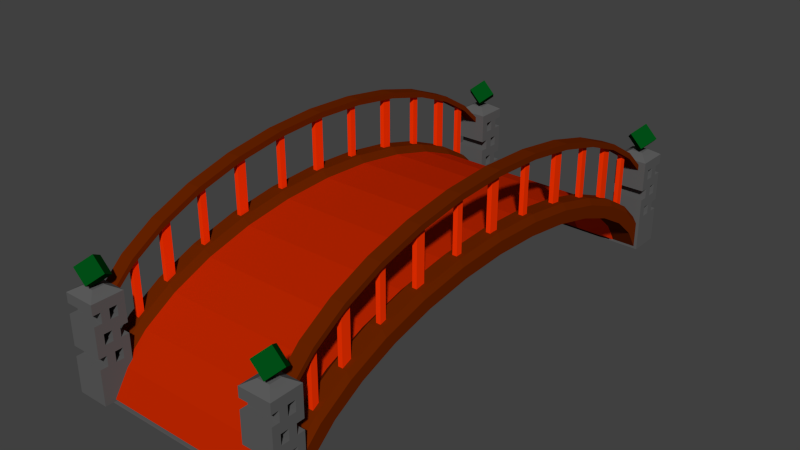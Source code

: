 # Source: Bridge.blend  (saved by Blender 2.76.0; exported with 4.5.12 LTS)
import bpy
from mathutils import Matrix  # noqa: F401  (used for matrix-valued properties, if any)

bpy.ops.wm.read_factory_settings(use_empty=True)
scene = bpy.context.scene
scene.name = 'Scene'

# ---- collections
col_collection_1 = bpy.data.collections.new('Collection 1'); scene.collection.children.link(col_collection_1)

# ---- materials (node trees are filled in below, after node groups)
mat_bridgewood = bpy.data.materials.new('BridgeWood')
mat_bridgewood.alpha_threshold = 0.0
mat_bridgewood.use_transparent_shadow = False
mat_bridgewood.diffuse_color = (0.1376, 0.01669, 0.0, 1.0)
mat_bridgewood.roughness = 0.5
mat_bridgewood.line_color = (0.0, 0.0, 0.0, 1.0)
mat_jadebridge = bpy.data.materials.new('JadeBridge')
mat_jadebridge.alpha_threshold = 0.0
mat_jadebridge.use_transparent_shadow = False
mat_jadebridge.diffuse_color = (0.000224, 0.07324, 0.007887, 1.0)
mat_jadebridge.roughness = 0.5
mat_jadebridge.specular_intensity = 0.2316
mat_stonebridge = bpy.data.materials.new('StoneBridge')
mat_stonebridge.alpha_threshold = 0.0
mat_stonebridge.use_transparent_shadow = False
mat_stonebridge.diffuse_color = (0.1107, 0.1107, 0.1107, 1.0)
mat_stonebridge.roughness = 0.5
mat_redbridge = bpy.data.materials.new('RedBridge')
mat_redbridge.alpha_threshold = 0.0
mat_redbridge.use_transparent_shadow = False
mat_redbridge.diffuse_color = (0.4969, 0.01891, 0.0, 1.0)
mat_redbridge.roughness = 0.5
mat_redbridge.specular_intensity = 0.0
mat_redwoodbridge = bpy.data.materials.new('RedWoodBridge')
mat_redwoodbridge.alpha_threshold = 0.0
mat_redwoodbridge.use_transparent_shadow = False
mat_redwoodbridge.diffuse_color = (1.0, 0.03621, 0.0, 1.0)
mat_redwoodbridge.roughness = 0.5
mat_redwoodbridge.specular_intensity = 0.08947

# ---- material node trees

# ---- world
world_world = bpy.data.worlds.new('World'); scene.world = world_world
world_world.color = (0.05088, 0.05088, 0.05088)
world_world.use_sun_shadow = False
world_world.sun_shadow_jitter_overblur = 0.0
world_world.cycles.sampling_method = 'MANUAL'
world_world.cycles.sample_map_resolution = 256

# ---- meshes
me_cube = bpy.data.meshes.new('Cube')
me_cube.from_pydata([(3.972, -2.38, 3.596), (3.972, -0.3215, 3.69), (3.972, 1.737, 3.596), (3.972, 3.716, 3.316), (3.972, 5.54, 2.86), (3.972, 7.138, 2.248), (3.972, 8.451, 1.502), (3.972, 9.425, 0.6503), (-3.429, 7.694, 2.575), (3.972, 10.8, -0.2601), (3.972, 10.15, 0.7455), (3.972, 9.104, 1.721), (3.972, 7.694, 2.575), (3.972, 5.977, 3.277), (3.972, 4.017, 3.798), (3.972, 1.89, 4.119), (3.972, -0.3215, 4.228), (3.972, -2.533, 4.119), (3.972, -4.66, 3.798), (3.972, -6.62, 3.277), (3.972, -8.337, 2.575), (3.972, -9.747, 1.721), (3.972, -10.79, 0.7455), (3.972, -11.44, -0.2601), (-3.429, 9.104, 1.721), (-3.429, 10.15, 0.7455), (3.972, 10.03, -0.2735), (-3.429, 7.138, 2.248), (-3.429, -11.44, -0.2601), (-3.429, -10.79, 0.7455), (-3.429, -9.747, 1.721), (-3.429, -8.337, 2.575), (-3.429, -6.62, 3.277), (-3.429, -4.66, 3.798), (-3.429, -2.533, 4.119), (-3.429, -0.3215, 4.228), (-3.429, 1.89, 4.119), (-3.429, 4.017, 3.798), (-3.429, 5.977, 3.277), (-3.429, 10.8, -0.2601), (3.972, -4.359, 3.316), (3.972, -6.183, 2.86), (3.972, -7.782, 2.248), (3.972, -9.094, 1.502), (3.972, -10.07, 0.6503), (3.972, -10.67, -0.2735), (-3.429, 8.451, 1.502), (-3.429, 9.425, 0.6503), (-3.429, -10.67, -0.2735), (-3.429, -10.07, 0.6503), (-3.429, -9.094, 1.502), (-3.429, -7.782, 2.248), (-3.429, -6.183, 2.86), (-3.429, -4.359, 3.316), (-3.429, -2.38, 3.596), (-3.429, -0.3215, 3.69), (-3.429, 1.737, 3.596), (-3.429, 3.716, 3.316), (-3.429, 5.54, 2.86), (-3.429, 10.03, -0.2735), (4.996, -2.38, 3.596), (4.996, -0.3215, 3.69), (4.996, 1.737, 3.596), (4.996, 3.716, 3.316), (4.996, 5.54, 2.86), (4.996, 7.138, 2.248), (4.996, 8.451, 1.502), (4.996, 9.425, 0.6503), (4.996, 10.8, -0.3126), (4.996, 10.15, 0.7455), (4.996, 9.104, 1.721), (4.996, 7.694, 2.575), (4.996, 5.977, 3.277), (4.996, 4.017, 3.798), (4.996, 1.89, 4.119), (4.996, -0.3215, 4.228), (4.996, -2.533, 4.119), (4.996, -4.66, 3.798), (4.996, -6.62, 3.277), (4.996, -8.337, 2.575), (4.996, -9.747, 1.721), (4.996, -10.79, 0.7455), (4.996, -11.44, -0.3126), (4.996, 10.03, -0.2735), (4.996, -4.359, 3.316), (4.996, -6.183, 2.86), (4.996, -7.782, 2.248), (4.996, -9.094, 1.502), (4.996, -10.07, 0.6503), (4.996, -10.67, -0.2735), (-4.452, 7.694, 2.575), (-4.452, 9.104, 1.721), (-4.452, 10.15, 0.7455), (-4.452, 7.138, 2.248), (-4.452, -11.44, -0.3126), (-4.452, -10.79, 0.7455), (-4.452, -9.747, 1.721), (-4.452, -8.337, 2.575), (-4.452, -6.62, 3.277), (-4.452, -4.66, 3.798), (-4.452, -2.533, 4.119), (-4.452, -0.3215, 4.228), (-4.452, 1.89, 4.119), (-4.452, 4.017, 3.798), (-4.452, 5.977, 3.277), (-4.452, 10.8, -0.3126), (-4.452, 8.451, 1.502), (-4.452, 9.425, 0.6503), (-4.452, -10.67, -0.2735), (-4.452, -10.07, 0.6503), (-4.452, -9.094, 1.502), (-4.452, -7.782, 2.248), (-4.452, -6.183, 2.86), (-4.452, -4.359, 3.316), (-4.452, -2.38, 3.596), (-4.452, -0.3215, 3.69), (-4.452, 1.737, 3.596), (-4.452, 3.716, 3.316), (-4.452, 5.54, 2.86), (-4.452, 10.03, -0.2735), (-3.685, 7.694, 2.848), (-3.685, 9.104, 1.994), (-3.685, 10.15, 1.019), (-3.685, -11.44, -0.03958), (-3.685, -10.79, 1.019), (-3.685, -9.747, 1.994), (-3.685, -8.337, 2.848), (-3.685, -6.62, 3.55), (-3.685, -4.66, 4.071), (-3.685, -2.533, 4.392), (-3.685, -0.3215, 4.501), (-3.685, 1.89, 4.392), (-3.685, 4.017, 4.071), (-3.685, 5.977, 3.55), (-3.685, 10.8, -0.03958), (-4.284, 7.694, 2.848), (-4.284, 9.104, 1.994), (-4.284, 10.15, 1.019), (-4.284, -11.44, -0.03958), (-4.284, -10.79, 1.019), (-4.284, -9.747, 1.994), (-4.284, -8.337, 2.848), (-4.284, -6.62, 3.55), (-4.284, -4.66, 4.071), (-4.284, -2.533, 4.392), (-4.284, -0.3215, 4.501), (-4.284, 1.89, 4.392), (-4.284, 4.017, 4.071), (-4.284, 5.977, 3.55), (-4.284, 10.8, -0.03958), (4.228, 10.8, -0.03958), (4.228, 10.15, 1.019), (4.228, 9.104, 1.994), (4.228, 7.694, 2.848), (4.228, 5.977, 3.55), (4.228, 4.017, 4.071), (4.228, 1.89, 4.392), (4.228, -0.3215, 4.501), (4.228, -2.533, 4.392), (4.228, -4.66, 4.071), (4.228, -6.62, 3.55), (4.228, -8.337, 2.848), (4.228, -9.747, 1.994), (4.228, -10.79, 1.019), (4.228, -11.44, -0.03958), (4.827, 10.8, -0.03958), (4.827, 10.15, 1.019), (4.827, 9.104, 1.994), (4.827, 7.694, 2.848), (4.827, 5.977, 3.55), (4.827, 4.017, 4.071), (4.827, 1.89, 4.392), (4.827, -0.3215, 4.501), (4.827, -2.533, 4.392), (4.827, -4.66, 4.071), (4.827, -6.62, 3.55), (4.827, -8.337, 2.848), (4.827, -9.747, 1.994), (4.827, -10.79, 1.019), (4.827, -11.44, -0.03958), (0.2718, 10.03, -0.2735), (0.2718, 10.8, -0.2601), (0.2718, -0.3215, 4.228), (0.2718, -11.44, -0.2601), (0.2718, 1.89, 4.119), (0.2718, -10.79, 0.7455), (0.2718, 4.017, 3.798), (0.2718, -9.747, 1.721), (0.2718, 5.977, 3.277), (0.2718, -8.337, 2.575), (0.2718, 7.694, 2.575), (0.2718, -6.62, 3.277), (0.2718, 9.104, 1.721), (0.2718, 10.15, 0.7455), (0.2718, -4.66, 3.798), (0.2718, -2.533, 4.119), (0.2718, -0.3215, 3.69), (0.2718, -10.67, -0.2735), (0.2718, 1.737, 3.596), (0.2718, -10.07, 0.6503), (0.2718, 3.716, 3.316), (0.2718, -9.094, 1.502), (0.2718, 5.54, 2.86), (0.2718, -7.782, 2.248), (0.2718, 7.138, 2.248), (0.2718, -6.183, 2.86), (0.2718, 8.451, 1.502), (0.2718, 9.425, 0.6503), (0.2718, -4.359, 3.316), (0.2718, -2.38, 3.596), (2.122, -0.3215, 4.228), (2.122, -11.44, -0.2601), (2.122, 1.89, 4.119), (2.122, -10.79, 0.7455), (2.122, 4.017, 3.798), (2.122, -9.747, 1.721), (2.122, 5.977, 3.277), (2.122, -8.337, 2.575), (2.122, 7.694, 2.575), (2.122, -6.62, 3.277), (2.122, 9.104, 1.721), (2.122, -4.66, 3.798), (2.122, -0.3215, 3.69), (2.122, -10.67, -0.2735), (2.122, 1.737, 3.596), (2.122, -10.07, 0.6503), (2.122, 3.716, 3.316), (2.122, -9.094, 1.502), (2.122, 5.54, 2.86), (2.122, -7.782, 2.248), (2.122, 7.138, 2.248), (2.122, -6.183, 2.86), (2.122, 8.451, 1.502), (2.122, -4.359, 3.316), (2.122, 10.03, -0.2735), (2.122, 10.8, -0.2601), (2.122, 10.15, 0.7455), (2.122, -2.533, 4.119), (2.122, 9.425, 0.6503), (2.122, -2.38, 3.596), (-1.578, 10.03, -0.2735), (-1.578, 10.8, -0.2601), (-1.578, 10.15, 0.7455), (-1.578, -2.533, 4.119), (-1.578, 9.425, 0.6503), (-1.578, -2.38, 3.596), (-1.578, -0.3215, 4.228), (-1.578, -11.44, -0.2601), (-1.578, 1.89, 4.119), (-1.578, -10.79, 0.7455), (-1.578, 4.017, 3.798), (-1.578, -9.747, 1.721), (-1.578, 5.977, 3.277), (-1.578, -8.337, 2.575), (-1.578, 7.694, 2.575), (-1.578, -6.62, 3.277), (-1.578, 9.104, 1.721), (-1.578, -4.66, 3.798), (-1.578, -0.3215, 3.69), (-1.578, -10.67, -0.2735), (-1.578, 1.737, 3.596), (-1.578, -10.07, 0.6503), (-1.578, 3.716, 3.316), (-1.578, -9.094, 1.502), (-1.578, 5.54, 2.86), (-1.578, -7.782, 2.248), (-1.578, 7.138, 2.248), (-1.578, -6.183, 2.86), (-1.578, 8.451, 1.502), (-1.578, -4.359, 3.316), (3.002, -2.38, 3.153), (3.002, -0.3215, 3.247), (3.002, 1.737, 3.153), (3.002, 3.716, 2.872), (3.002, 5.54, 2.417), (3.002, 7.138, 1.805), (3.002, 8.451, 1.059), (3.002, 9.425, 0.2071), (-2.458, 7.138, 1.805), (3.002, -4.359, 2.872), (3.002, -6.183, 2.417), (3.002, -7.782, 1.805), (3.002, -9.094, 1.059), (3.002, -10.07, 0.2071), (-2.458, 8.451, 1.059), (-2.458, 9.425, 0.2071), (-2.458, -10.07, 0.2071), (-2.458, -9.094, 1.059), (-2.458, -7.782, 1.805), (-2.458, -6.183, 2.417), (-2.458, -4.359, 2.872), (-2.458, -2.38, 3.153), (-2.458, -0.3215, 3.247), (-2.458, 1.737, 3.153), (-2.458, 3.716, 2.872), (-2.458, 5.54, 2.417), (2.623, -0.3215, 3.247), (2.623, 1.737, 3.153), (2.623, -10.07, 0.2071), (2.623, 3.716, 2.872), (2.623, -9.094, 1.059), (2.623, 5.54, 2.417), (2.623, -7.782, 1.805), (2.623, 7.138, 1.805), (2.623, -6.183, 2.417), (2.623, 8.451, 1.059), (2.623, -4.359, 2.872), (2.623, 9.425, 0.2071), (2.623, -2.38, 3.153), (-2.08, 9.425, 0.2071), (-2.08, -2.38, 3.153), (-2.08, -0.3215, 3.247), (-2.08, 1.737, 3.153), (-2.08, -10.07, 0.2071), (-2.08, 3.716, 2.872), (-2.08, -9.094, 1.059), (-2.08, 5.54, 2.417), (-2.08, -7.782, 1.805), (-2.08, 7.138, 1.805), (-2.08, -6.183, 2.417), (-2.08, 8.451, 1.059), (-2.08, -4.359, 2.872), (-4.62, 9.999, -0.329), (-4.62, 11.33, -0.3292), (-3.261, 9.999, -0.329), (-3.261, 11.33, -0.3292), (-4.62, 9.999, 3.747), (-4.62, 11.33, 3.747), (-3.261, 9.999, 3.747), (-3.261, 11.33, 3.747), (4.247, 11.22, 4.831), (4.631, 10.68, 5.216), (4.406, 10.68, 3.902), (4.791, 10.13, 4.287), (4.791, 11.22, 4.287), (5.176, 10.68, 4.672), (5.131, 11.0, 3.747), (3.772, 11.0, 3.747), (5.131, 11.0, -0.3292), (3.772, 11.0, -0.3292), (3.772, 10.33, 0.7473), (3.772, 10.33, 1.604), (3.772, 10.33, 3.319), (3.772, 10.33, 2.462), (3.772, 10.33, 1.176), (3.772, 10.33, 2.89), (3.772, 10.33, 2.033), (5.131, 10.33, 3.747), (3.772, 10.33, 3.747), (5.131, 10.33, -0.3291), (3.772, 10.33, -0.3291), (5.131, 10.33, 0.7473), (5.131, 10.33, 1.604), (5.131, 10.33, 3.319), (5.131, 10.33, 2.462), (5.131, 10.33, 1.176), (5.131, 10.33, 2.89), (5.131, 10.33, 2.033), (3.772, 10.67, 0.7473), (5.131, 10.67, 0.7473), (5.131, 10.67, 1.604), (3.772, 10.67, 1.604), (3.772, 10.67, 3.319), (5.131, 10.67, 3.319), (5.131, 10.67, 2.462), (3.772, 10.67, 2.462), (5.131, 10.67, 1.176), (3.772, 10.67, 1.176), (3.772, 10.67, 2.89), (5.131, 10.67, 2.89), (-3.261, 9.999, 2.033), (-4.62, 9.999, 2.033), (-4.62, 11.33, 2.033), (-3.261, 11.33, 2.033), (-3.261, 9.999, 2.89), (-4.62, 9.999, 2.89), (-4.62, 11.33, 2.89), (-3.261, 11.33, 2.89), (-4.62, 9.999, 1.176), (-4.62, 11.33, 1.176), (-3.261, 11.33, 1.176), (-3.261, 9.999, 1.176), (-4.62, 9.999, 2.462), (-4.62, 11.33, 2.461), (-3.261, 11.33, 2.461), (-3.261, 9.999, 2.462), (-3.261, 9.999, 3.319), (-4.62, 9.999, 3.319), (-4.62, 11.33, 3.319), (-3.261, 11.33, 3.319), (-3.261, 9.999, 1.605), (-4.62, 9.999, 1.605), (-4.62, 11.33, 1.604), (-3.261, 11.33, 1.604), (-4.62, 9.999, 0.7474), (-4.62, 11.33, 0.7472), (-3.261, 11.33, 0.7471), (-3.261, 9.999, 0.7474), (-4.62, 10.67, -0.3291), (-3.261, 10.67, -0.3291), (-4.62, 10.67, 3.747), (-3.261, 10.67, 3.747), (3.772, 10.67, 2.033), (5.131, 10.67, 2.033), (5.131, 10.67, 3.747), (3.772, 10.67, 3.747), (5.131, 10.67, -0.3291), (3.772, 10.67, -0.3291), (5.131, 9.999, 0.7474), (5.131, 11.33, 0.7471), (3.772, 11.33, 0.7472), (3.772, 9.999, 0.7474), (5.131, 11.33, 1.604), (3.772, 11.33, 1.604), (3.772, 9.999, 1.605), (5.131, 9.999, 1.605), (5.131, 11.33, 3.319), (3.772, 11.33, 3.319), (3.772, 9.999, 3.319), (5.131, 9.999, 3.319), (5.131, 9.999, 2.462), (5.131, 11.33, 2.461), (-3.261, 10.67, 2.033), (-4.62, 10.67, 2.033), (-3.261, 10.67, 2.89), (-4.62, 10.67, 2.89), (-4.62, 10.67, 1.176), (-3.261, 10.67, 1.176), (-4.62, 10.67, 2.462), (-3.261, 10.67, 2.462), (-3.261, 10.67, 3.319), (-4.62, 10.67, 3.319), (-4.62, 10.67, 1.604), (-3.261, 10.67, 1.604), (-3.261, 10.67, 0.7473), (-4.62, 10.67, 0.7473), (-3.261, 10.33, 2.033), (-3.261, 10.33, 2.89), (-3.261, 10.33, 1.176), (-3.261, 10.33, 2.462), (-3.261, 10.33, 3.319), (-3.261, 10.33, 1.604), (-3.261, 10.33, 0.7473), (-4.62, 10.33, -0.3291), (-3.261, 10.33, -0.3291), (-4.62, 10.33, 3.747), (-3.261, 10.33, 3.747), (3.772, 11.33, 2.461), (3.772, 9.999, 2.462), (5.131, 9.999, 1.176), (5.131, 11.33, 1.176), (3.772, 11.33, 1.176), (3.772, 9.999, 1.176), (5.131, 11.33, 2.89), (3.772, 11.33, 2.89), (3.772, 9.999, 2.89), (5.131, 9.999, 2.89), (5.131, 11.33, 2.033), (3.772, 11.33, 2.033), (3.772, 9.999, 2.033), (5.131, 9.999, 2.033), (5.131, 11.33, 3.747), (5.131, 9.999, 3.747), (3.772, 11.33, 3.747), (3.772, 9.999, 3.747), (5.131, 11.33, -0.3292), (5.131, 9.999, -0.329), (-4.62, 10.33, 2.033), (-4.62, 10.33, 2.89), (-4.62, 10.33, 1.176), (-4.62, 10.33, 2.462), (-4.62, 10.33, 3.319), (-4.62, 10.33, 1.604), (-4.62, 10.33, 0.7473), (-4.62, 11.0, -0.3292), (-3.261, 11.0, -0.3292), (-4.62, 11.0, 3.747), (-3.261, 11.0, 3.747), (-3.216, 10.68, 4.672), (-3.601, 11.22, 4.287), (-3.601, 10.13, 4.287), (-3.986, 10.68, 3.902), (-3.761, 10.68, 5.216), (-4.146, 11.22, 4.831), (-4.146, 10.13, 4.831), (-4.53, 10.68, 4.446), (3.772, 9.999, -0.329), (3.772, 11.33, -0.3292), (-3.679, 10.81, 3.995), (-4.202, 10.81, 3.995), (-3.679, 10.55, 3.995), (-4.202, 10.55, 3.995), (-3.679, 10.68, 3.995), (-4.202, 10.68, 3.995), (-3.679, 10.94, 3.995), (-3.679, 10.42, 3.995), (-4.202, 10.94, 3.995), (-4.202, 10.42, 3.995), (-4.62, 11.0, 2.033), (-4.62, 11.0, 2.89), (-4.62, 11.0, 1.176), (-4.62, 11.0, 2.462), (-4.62, 11.0, 3.319), (-4.62, 11.0, 1.604), (-4.62, 11.0, 0.7472), (-3.261, 11.0, 2.033), (-3.261, 11.0, 2.89), (-3.261, 11.0, 1.176), (-3.261, 11.0, 2.462), (-3.261, 11.0, 3.319), (-3.261, 11.0, 1.604), (-3.261, 11.0, 0.7472), (4.247, 10.13, 4.831), (3.862, 10.68, 4.446), (4.713, 10.81, 3.995), (4.19, 10.81, 3.995), (4.713, 10.55, 3.995), (4.19, 10.55, 3.995), (4.713, 10.68, 3.995), (4.19, 10.68, 3.995), (4.713, 10.94, 3.995), (4.713, 10.42, 3.995), (4.19, 10.94, 3.995), (4.19, 10.42, 3.995), (3.772, 11.0, 2.033), (3.772, 11.0, 2.89), (3.772, 11.0, 1.176), (3.772, 11.0, 2.462), (3.772, 11.0, 3.319), (3.772, 11.0, 1.604), (3.772, 11.0, 0.7472), (5.131, 11.0, 2.033), (5.131, 11.0, 2.89), (5.131, 11.0, 1.176), (5.131, 11.0, 2.462), (5.131, 11.0, 3.319), (5.131, 11.0, 1.604), (5.131, 11.0, 0.7472), (-4.62, -10.55, -0.329), (-4.62, -11.88, -0.3292), (-3.261, -10.55, -0.329), (-3.261, -11.88, -0.3292), (-4.62, -10.55, 3.747), (-4.62, -11.88, 3.747), (-3.261, -10.55, 3.747), (-3.261, -11.88, 3.747), (4.247, -11.77, 4.831), (4.631, -11.22, 5.216), (4.406, -11.22, 3.902), (4.791, -10.68, 4.287), (4.791, -11.77, 4.287), (5.176, -11.22, 4.672), (5.131, -11.55, 3.747), (3.772, -11.55, 3.747), (5.131, -11.55, -0.3292), (3.772, -11.55, -0.3292), (3.772, -10.88, 0.7473), (3.772, -10.88, 1.604), (3.772, -10.88, 3.319), (3.772, -10.88, 2.462), (3.772, -10.88, 1.176), (3.772, -10.88, 2.89), (3.772, -10.88, 2.033), (5.131, -10.88, 3.747), (3.772, -10.88, 3.747), (5.131, -10.88, -0.3291), (3.772, -10.88, -0.3291), (5.131, -10.88, 0.7473), (5.131, -10.88, 1.604), (5.131, -10.88, 3.319), (5.131, -10.88, 2.462), (5.131, -10.88, 1.176), (5.131, -10.88, 2.89), (5.131, -10.88, 2.033), (3.772, -11.21, 0.7473), (5.131, -11.21, 0.7473), (5.131, -11.21, 1.604), (3.772, -11.21, 1.604), (3.772, -11.21, 3.319), (5.131, -11.21, 3.319), (5.131, -11.21, 2.462), (3.772, -11.21, 2.462), (5.131, -11.21, 1.176), (3.772, -11.21, 1.176), (3.772, -11.21, 2.89), (5.131, -11.21, 2.89), (-3.261, -10.55, 2.033), (-4.62, -10.55, 2.033), (-4.62, -11.88, 2.033), (-3.261, -11.88, 2.033), (-3.261, -10.55, 2.89), (-4.62, -10.55, 2.89), (-4.62, -11.88, 2.89), (-3.261, -11.88, 2.89), (-4.62, -10.55, 1.176), (-4.62, -11.88, 1.176), (-3.261, -11.88, 1.176), (-3.261, -10.55, 1.176), (-4.62, -10.55, 2.462), (-4.62, -11.88, 2.461), (-3.261, -11.88, 2.461), (-3.261, -10.55, 2.462), (-3.261, -10.55, 3.319), (-4.62, -10.55, 3.319), (-4.62, -11.88, 3.319), (-3.261, -11.88, 3.319), (-3.261, -10.55, 1.605), (-4.62, -10.55, 1.605), (-4.62, -11.88, 1.604), (-3.261, -11.88, 1.604), (-4.62, -10.55, 0.7474), (-4.62, -11.88, 0.7472), (-3.261, -11.88, 0.7471), (-3.261, -10.55, 0.7474), (-4.62, -11.21, -0.3291), (-3.261, -11.21, -0.3291), (-4.62, -11.21, 3.747), (-3.261, -11.21, 3.747), (3.772, -11.21, 2.033), (5.131, -11.21, 2.033), (5.131, -11.21, 3.747), (3.772, -11.21, 3.747), (5.131, -11.21, -0.3291), (3.772, -11.21, -0.3291), (5.131, -10.55, 0.7474), (5.131, -11.88, 0.7471), (3.772, -11.88, 0.7472), (3.772, -10.55, 0.7474), (5.131, -11.88, 1.604), (3.772, -11.88, 1.604), (3.772, -10.55, 1.605), (5.131, -10.55, 1.605), (5.131, -11.88, 3.319), (3.772, -11.88, 3.319), (3.772, -10.55, 3.319), (5.131, -10.55, 3.319), (5.131, -10.55, 2.462), (5.131, -11.88, 2.461), (-3.261, -11.21, 2.033), (-4.62, -11.21, 2.033), (-3.261, -11.21, 2.89), (-4.62, -11.21, 2.89), (-4.62, -11.21, 1.176), (-3.261, -11.21, 1.176), (-4.62, -11.21, 2.462), (-3.261, -11.21, 2.462), (-3.261, -11.21, 3.319), (-4.62, -11.21, 3.319), (-4.62, -11.21, 1.604), (-3.261, -11.21, 1.604), (-3.261, -11.21, 0.7473), (-4.62, -11.21, 0.7473), (-3.261, -10.88, 2.033), (-3.261, -10.88, 2.89), (-3.261, -10.88, 1.176), (-3.261, -10.88, 2.462), (-3.261, -10.88, 3.319), (-3.261, -10.88, 1.604), (-3.261, -10.88, 0.7473), (-4.62, -10.88, -0.3291), (-3.261, -10.88, -0.3291), (-4.62, -10.88, 3.747), (-3.261, -10.88, 3.747), (3.772, -11.88, 2.461), (3.772, -10.55, 2.462), (5.131, -10.55, 1.176), (5.131, -11.88, 1.176), (3.772, -11.88, 1.176), (3.772, -10.55, 1.176), (5.131, -11.88, 2.89), (3.772, -11.88, 2.89), (3.772, -10.55, 2.89), (5.131, -10.55, 2.89), (5.131, -11.88, 2.033), (3.772, -11.88, 2.033), (3.772, -10.55, 2.033), (5.131, -10.55, 2.033), (5.131, -11.88, 3.747), (5.131, -10.55, 3.747), (3.772, -11.88, 3.747), (3.772, -10.55, 3.747), (5.131, -11.88, -0.3292), (5.131, -10.55, -0.329), (-4.62, -10.88, 2.033), (-4.62, -10.88, 2.89), (-4.62, -10.88, 1.176), (-4.62, -10.88, 2.462), (-4.62, -10.88, 3.319), (-4.62, -10.88, 1.604), (-4.62, -10.88, 0.7473), (-4.62, -11.55, -0.3292), (-3.261, -11.55, -0.3292), (-4.62, -11.55, 3.747), (-3.261, -11.55, 3.747), (-3.216, -11.22, 4.672), (-3.601, -11.77, 4.287), (-3.601, -10.68, 4.287), (-3.986, -11.22, 3.902), (-3.761, -11.22, 5.216), (-4.146, -11.77, 4.831), (-4.146, -10.68, 4.831), (-4.53, -11.22, 4.446), (3.772, -10.55, -0.329), (3.772, -11.88, -0.3292), (-3.679, -11.36, 3.995), (-4.202, -11.36, 3.995), (-3.679, -11.1, 3.995), (-4.202, -11.1, 3.995), (-3.679, -11.23, 3.995), (-4.202, -11.23, 3.995), (-3.679, -11.48, 3.995), (-3.679, -10.97, 3.995), (-4.202, -11.48, 3.995), (-4.202, -10.97, 3.995), (-4.62, -11.55, 2.033), (-4.62, -11.55, 2.89), (-4.62, -11.55, 1.176), (-4.62, -11.55, 2.462), (-4.62, -11.55, 3.319), (-4.62, -11.55, 1.604), (-4.62, -11.55, 0.7472), (-3.261, -11.55, 2.033), (-3.261, -11.55, 2.89), (-3.261, -11.55, 1.176), (-3.261, -11.55, 2.462), (-3.261, -11.55, 3.319), (-3.261, -11.55, 1.604), (-3.261, -11.55, 0.7472), (4.247, -10.68, 4.831), (3.862, -11.22, 4.446), (4.713, -11.36, 3.995), (4.19, -11.36, 3.995), (4.713, -11.1, 3.995), (4.19, -11.1, 3.995), (4.713, -11.23, 3.995), (4.19, -11.23, 3.995), (4.713, -11.48, 3.995), (4.713, -10.97, 3.995), (4.19, -11.48, 3.995), (4.19, -10.97, 3.995), (3.772, -11.55, 2.033), (3.772, -11.55, 2.89), (3.772, -11.55, 1.176), (3.772, -11.55, 2.462), (3.772, -11.55, 3.319), (3.772, -11.55, 1.604), (3.772, -11.55, 0.7472), (5.131, -11.55, 2.033), (5.131, -11.55, 2.89), (5.131, -11.55, 1.176), (5.131, -11.55, 2.462), (5.131, -11.55, 3.319), (5.131, -11.55, 1.604), (5.131, -11.55, 0.7472), (-3.685, 7.694, 5.297), (-3.685, 9.104, 4.442), (-3.685, 10.15, 3.467), (-3.685, -10.79, 3.467), (-3.685, -9.747, 4.442), (-3.685, -8.337, 5.297), (-3.685, -6.62, 5.998), (-3.685, -4.66, 6.519), (-3.685, -2.533, 6.84), (-3.685, -0.3215, 6.949), (-3.685, 1.89, 6.84), (-3.685, 4.017, 6.519), (-3.685, 5.977, 5.998), (-4.284, 7.694, 5.297), (-4.284, 9.104, 4.442), (-4.284, 10.15, 3.467), (-4.284, -10.79, 3.467), (-4.284, -9.747, 4.442), (-4.284, -8.337, 5.297), (-4.284, -6.62, 5.998), (-4.284, -4.66, 6.519), (-4.284, -2.533, 6.84), (-4.284, -0.3215, 6.949), (-4.284, 1.89, 6.84), (-4.284, 4.017, 6.519), (-4.284, 5.977, 5.998), (4.228, 10.15, 3.467), (4.228, 9.104, 4.442), (4.228, 7.694, 5.297), (4.228, 5.977, 5.998), (4.228, 4.017, 6.519), (4.228, 1.89, 6.84), (4.228, -0.3215, 6.949), (4.228, -2.533, 6.84), (4.228, -4.66, 6.519), (4.228, -6.62, 5.998), (4.228, -8.337, 5.297), (4.228, -9.747, 4.442), (4.228, -10.79, 3.467), (4.827, 10.15, 3.467), (4.827, 9.104, 4.442), (4.827, 7.694, 5.297), (4.827, 5.977, 5.998), (4.827, 4.017, 6.519), (4.827, 1.89, 6.84), (4.827, -0.3215, 6.949), (4.827, -2.533, 6.84), (4.827, -4.66, 6.519), (4.827, -6.62, 5.998), (4.827, -8.337, 5.297), (4.827, -9.747, 4.442), (4.827, -10.79, 3.467), (-3.685, 7.694, 5.043), (-3.685, 9.104, 4.188), (-3.685, 10.15, 3.213), (-3.685, -10.79, 3.213), (-3.685, -9.747, 4.188), (-3.685, -8.337, 5.043), (-3.685, -6.62, 5.744), (-3.685, -4.66, 6.266), (-3.685, -2.533, 6.587), (-3.685, -0.3215, 6.695), (-3.685, 1.89, 6.587), (-3.685, 4.017, 6.266), (-3.685, 5.977, 5.744), (-4.284, 7.694, 5.043), (-4.284, 9.104, 4.188), (-4.284, 10.15, 3.213), (-4.284, -10.79, 3.213), (-4.284, -9.747, 4.188), (-4.284, -8.337, 5.043), (-4.284, -6.62, 5.744), (-4.284, -4.66, 6.266), (-4.284, -2.533, 6.587), (-4.284, -0.3215, 6.695), (-4.284, 1.89, 6.587), (-4.284, 4.017, 6.266), (-4.284, 5.977, 5.744), (4.228, 10.15, 3.213), (4.228, 9.104, 4.188), (4.228, 7.694, 5.043), (4.228, 5.977, 5.744), (4.228, 4.017, 6.266), (4.228, 1.89, 6.587), (4.228, -0.3215, 6.695), (4.228, -2.533, 6.587), (4.228, -4.66, 6.266), (4.228, -6.62, 5.744), (4.228, -8.337, 5.043), (4.228, -9.747, 4.188), (4.228, -10.79, 3.213), (4.827, 10.15, 3.213), (4.827, 9.104, 4.188), (4.827, 7.694, 5.043), (4.827, 5.977, 5.744), (4.827, 4.017, 6.266), (4.827, 1.89, 6.587), (4.827, -0.3215, 6.695), (4.827, -2.533, 6.587), (4.827, -4.66, 6.266), (4.827, -6.62, 5.744), (4.827, -8.337, 5.043), (4.827, -9.747, 4.188), (4.827, -10.79, 3.213), (4.454, -8.319, 5.148), (4.646, -8.319, 5.148), (4.646, -9.706, 4.288), (4.454, -9.706, 4.288), (4.646, -9.439, 4.433), (4.454, -9.439, 4.433), (4.454, -9.439, 1.986), (4.646, -9.439, 1.986), (4.454, -9.706, 1.986), (4.646, -9.706, 1.986), (4.646, -7.92, 5.251), (4.454, -7.92, 5.251), (4.454, -7.92, 2.805), (4.646, -7.92, 2.805), (4.454, -8.319, 2.805), (4.646, -8.319, 2.805), (4.454, -6.493, 5.815), (4.646, -6.493, 5.815), (4.646, -6.226, 5.919), (4.454, -6.226, 5.919), (4.454, -6.226, 3.472), (4.646, -6.226, 3.472), (4.454, -6.493, 3.472), (4.646, -6.493, 3.472), (4.454, -4.658, 6.289), (4.646, -4.658, 6.289), (4.646, -4.258, 6.342), (4.454, -4.258, 6.342), (4.454, -4.258, 3.896), (4.646, -4.258, 3.896), (4.454, -4.658, 3.896), (4.646, -4.658, 3.896), (4.454, -2.48, 6.621), (4.646, -2.48, 6.621), (4.646, -2.213, 6.653), (4.454, -2.213, 6.653), (4.454, -2.213, 4.207), (4.646, -2.213, 4.207), (4.454, -2.48, 4.207), (4.646, -2.48, 4.207), (4.646, 7.634, 5.148), (4.454, 7.634, 5.148), (4.454, 9.02, 4.288), (4.646, 9.02, 4.288), (4.454, 8.754, 4.433), (4.646, 8.754, 4.433), (4.646, 8.754, 1.986), (4.454, 8.754, 1.986), (4.646, 9.02, 1.986), (4.454, 9.02, 1.986), (4.454, 7.235, 5.251), (4.646, 7.235, 5.251), (4.646, 7.235, 2.805), (4.454, 7.235, 2.805), (4.646, 7.634, 2.805), (4.454, 7.634, 2.805), (4.646, 5.808, 5.815), (4.454, 5.808, 5.815), (4.454, 5.541, 5.919), (4.646, 5.541, 5.919), (4.646, 5.541, 3.472), (4.454, 5.541, 3.472), (4.646, 5.808, 3.472), (4.454, 5.808, 3.472), (4.646, 3.973, 6.289), (4.454, 3.973, 6.289), (4.454, 3.573, 6.342), (4.646, 3.573, 6.342), (4.646, 3.573, 3.896), (4.454, 3.573, 3.896), (4.646, 3.973, 3.896), (4.454, 3.973, 3.896), (4.646, 1.794, 6.621), (4.454, 1.794, 6.621), (4.454, 1.528, 6.653), (4.646, 1.528, 6.653), (4.646, 1.528, 4.207), (4.454, 1.528, 4.207), (4.646, 1.794, 4.207), (4.454, 1.794, 4.207), (4.454, -0.5223, 6.788), (4.646, -0.5223, 6.788), (4.646, -0.1226, 6.841), (4.454, -0.1226, 6.841), (4.454, -0.1226, 4.395), (4.646, -0.1226, 4.395), (4.454, -0.5223, 4.395), (4.646, -0.5223, 4.395), (-4.009, -8.319, 5.148), (-3.817, -8.319, 5.148), (-3.817, -9.706, 4.288), (-4.009, -9.706, 4.288), (-3.817, -9.439, 4.433), (-4.009, -9.439, 4.433), (-4.009, -9.439, 1.986), (-3.817, -9.439, 1.986), (-4.009, -9.706, 1.986), (-3.817, -9.706, 1.986), (-3.817, -7.92, 5.251), (-4.009, -7.92, 5.251), (-4.009, -7.92, 2.805), (-3.817, -7.92, 2.805), (-4.009, -8.319, 2.805), (-3.817, -8.319, 2.805), (-4.009, -6.493, 5.815), (-3.817, -6.493, 5.815), (-3.817, -6.226, 5.919), (-4.009, -6.226, 5.919), (-4.009, -6.226, 3.472), (-3.817, -6.226, 3.472), (-4.009, -6.493, 3.472), (-3.817, -6.493, 3.472), (-4.009, -4.658, 6.289), (-3.817, -4.658, 6.289), (-3.817, -4.258, 6.342), (-4.009, -4.258, 6.342), (-4.009, -4.258, 3.896), (-3.817, -4.258, 3.896), (-4.009, -4.658, 3.896), (-3.817, -4.658, 3.896), (-4.009, -2.48, 6.621), (-3.817, -2.48, 6.621), (-3.817, -2.213, 6.653), (-4.009, -2.213, 6.653), (-4.009, -2.213, 4.207), (-3.817, -2.213, 4.207), (-4.009, -2.48, 4.207), (-3.817, -2.48, 4.207), (-3.817, 7.634, 5.148), (-4.009, 7.634, 5.148), (-4.009, 9.02, 4.288), (-3.817, 9.02, 4.288), (-4.009, 8.754, 4.433), (-3.817, 8.754, 4.433), (-3.817, 8.754, 1.986), (-4.009, 8.754, 1.986), (-3.817, 9.02, 1.986), (-4.009, 9.02, 1.986), (-4.009, 7.235, 5.251), (-3.817, 7.235, 5.251), (-3.817, 7.235, 2.805), (-4.009, 7.235, 2.805), (-3.817, 7.634, 2.805), (-4.009, 7.634, 2.805), (-3.817, 5.808, 5.815), (-4.009, 5.808, 5.815), (-4.009, 5.541, 5.919), (-3.817, 5.541, 5.919), (-3.817, 5.541, 3.472), (-4.009, 5.541, 3.472), (-3.817, 5.808, 3.472), (-4.009, 5.808, 3.472), (-3.817, 3.973, 6.289), (-4.009, 3.973, 6.289), (-4.009, 3.573, 6.342), (-3.817, 3.573, 6.342), (-3.817, 3.573, 3.896), (-4.009, 3.573, 3.896), (-3.817, 3.973, 3.896), (-4.009, 3.973, 3.896), (-3.817, 1.794, 6.621), (-4.009, 1.794, 6.621), (-4.009, 1.528, 6.653), (-3.817, 1.528, 6.653), (-3.817, 1.528, 4.207), (-4.009, 1.528, 4.207), (-3.817, 1.794, 4.207), (-4.009, 1.794, 4.207), (-4.009, -0.5223, 6.788), (-3.817, -0.5223, 6.788), (-3.817, -0.1226, 6.841), (-4.009, -0.1226, 6.841), (-4.009, -0.1226, 4.395), (-3.817, -0.1226, 4.395), (-4.009, -0.5223, 4.395), (-3.817, -0.5223, 4.395)], [], [(253, 255, 32, 31), (257, 243, 34, 33), (252, 254, 8, 38), (255, 257, 33, 32), (256, 242, 25, 24), (254, 256, 24, 8), (251, 253, 31, 30), (250, 252, 38, 37), (249, 251, 30, 29), (248, 250, 37, 36), (247, 249, 29, 28), (246, 248, 36, 35), (243, 246, 35, 34), (242, 241, 39, 25), (40, 279, 270, 0), (0, 270, 271, 1), (1, 271, 272, 2), (2, 272, 273, 3), (3, 273, 274, 4), (46, 284, 278, 27), (4, 274, 275, 5), (58, 295, 294, 57), (5, 275, 276, 6), (57, 294, 293, 56), (259, 261, 49, 48), (6, 276, 277, 7), (56, 293, 292, 55), (244, 240, 59, 47), (43, 87, 88, 44), (104, 148, 135, 90), (75, 172, 173, 76), (90, 135, 136, 91), (12, 153, 152, 11), (53, 113, 114, 54), (42, 86, 87, 43), (39, 134, 122, 25), (74, 171, 172, 75), (37, 132, 131, 36), (52, 112, 113, 53), (41, 85, 86, 42), (11, 152, 151, 10), (103, 147, 148, 104), (51, 111, 112, 52), (40, 84, 85, 41), (25, 122, 121, 24), (241, 240, 59, 39), (50, 110, 111, 51), (73, 170, 171, 74), (36, 131, 130, 35), (0, 60, 84, 40), (49, 109, 110, 50), (211, 223, 45, 23), (10, 151, 150, 9), (1, 61, 60, 0), (72, 169, 170, 73), (102, 146, 147, 103), (2, 62, 61, 1), (48, 108, 109, 49), (77, 84, 60, 76), (78, 85, 84, 77), (79, 86, 85, 78), (80, 87, 86, 79), (81, 88, 87, 80), (82, 89, 88, 81), (69, 67, 83, 68), (70, 66, 67, 69), (71, 65, 66, 70), (72, 64, 65, 71), (73, 63, 64, 72), (74, 62, 63, 73), (75, 61, 62, 74), (76, 60, 61, 75), (23, 164, 163, 22), (44, 88, 89, 45), (26, 7, 67, 83), (9, 150, 165, 68), (7, 67, 66, 6), (71, 168, 169, 72), (6, 66, 65, 5), (22, 163, 162, 21), (5, 65, 64, 4), (82, 179, 164, 23), (4, 64, 63, 3), (70, 167, 168, 71), (45, 89, 82, 23), (3, 63, 62, 2), (21, 162, 161, 20), (9, 68, 83, 26), (97, 111, 110, 96), (98, 112, 111, 97), (99, 113, 112, 98), (100, 114, 113, 99), (90, 93, 118, 104), (101, 115, 114, 100), (102, 116, 115, 101), (92, 107, 106, 91), (103, 117, 116, 102), (105, 119, 107, 92), (104, 118, 117, 103), (91, 106, 93, 90), (95, 109, 108, 94), (96, 110, 109, 95), (58, 118, 93, 27), (54, 114, 115, 55), (59, 119, 105, 39), (105, 149, 134, 39), (35, 130, 129, 34), (55, 115, 116, 56), (8, 120, 133, 38), (46, 106, 107, 47), (56, 116, 117, 57), (101, 145, 146, 102), (47, 107, 119, 59), (57, 117, 118, 58), (28, 94, 108, 48), (27, 93, 106, 46), (34, 129, 128, 33), (100, 144, 145, 101), (122, 137, 136, 121), (131, 146, 145, 130), (130, 145, 144, 129), (120, 135, 148, 133), (129, 144, 143, 128), (128, 143, 142, 127), (127, 142, 141, 126), (126, 141, 140, 125), (132, 147, 146, 131), (134, 149, 137, 122), (133, 148, 147, 132), (121, 136, 135, 120), (124, 139, 138, 123), (125, 140, 139, 124), (38, 133, 132, 37), (91, 136, 137, 92), (24, 121, 120, 8), (92, 137, 149, 105), (94, 138, 139, 95), (95, 139, 140, 96), (28, 123, 138, 94), (29, 124, 123, 28), (96, 140, 141, 97), (30, 125, 124, 29), (97, 141, 142, 98), (31, 126, 125, 30), (98, 142, 143, 99), (32, 127, 126, 31), (99, 143, 144, 100), (33, 128, 127, 32), (151, 166, 165, 150), (164, 179, 178, 163), (163, 178, 177, 162), (162, 177, 176, 161), (161, 176, 175, 160), (160, 175, 174, 159), (159, 174, 173, 158), (152, 167, 166, 151), (153, 168, 167, 152), (154, 169, 168, 153), (155, 170, 169, 154), (156, 171, 170, 155), (157, 172, 171, 156), (158, 173, 172, 157), (13, 154, 153, 12), (76, 173, 174, 77), (14, 155, 154, 13), (77, 174, 175, 78), (15, 156, 155, 14), (78, 175, 176, 79), (16, 157, 156, 15), (79, 176, 177, 80), (17, 158, 157, 16), (80, 177, 178, 81), (18, 159, 158, 17), (81, 178, 179, 82), (19, 160, 159, 18), (68, 165, 166, 69), (20, 161, 160, 19), (69, 166, 167, 70), (247, 259, 197, 183), (235, 234, 180, 181), (238, 207, 180, 234), (239, 209, 196, 222), (222, 196, 198, 224), (223, 197, 199, 225), (224, 198, 200, 226), (225, 199, 201, 227), (226, 200, 202, 228), (227, 201, 203, 229), (230, 204, 206, 232), (232, 206, 207, 238), (231, 205, 208, 233), (228, 202, 204, 230), (233, 208, 209, 239), (229, 203, 205, 231), (236, 235, 181, 193), (237, 210, 182, 195), (210, 212, 184, 182), (211, 213, 185, 183), (212, 214, 186, 184), (213, 215, 187, 185), (214, 216, 188, 186), (215, 217, 189, 187), (218, 220, 192, 190), (220, 236, 193, 192), (219, 221, 194, 191), (216, 218, 190, 188), (221, 237, 195, 194), (217, 219, 191, 189), (20, 19, 219, 217), (18, 17, 237, 221), (13, 12, 218, 216), (19, 18, 221, 219), (11, 10, 236, 220), (12, 11, 220, 218), (21, 20, 217, 215), (14, 13, 216, 214), (22, 21, 215, 213), (15, 14, 214, 212), (23, 22, 213, 211), (16, 15, 212, 210), (17, 16, 210, 237), (10, 9, 235, 236), (55, 292, 291, 54), (27, 278, 295, 58), (54, 291, 290, 53), (53, 290, 289, 52), (222, 296, 308, 239), (52, 289, 288, 51), (224, 297, 296, 222), (49, 261, 313, 286), (7, 238, 307, 277), (51, 288, 287, 50), (45, 44, 225, 223), (226, 299, 297, 224), (50, 287, 286, 49), (7, 26, 234, 238), (9, 26, 234, 235), (183, 197, 223, 211), (28, 48, 259, 247), (181, 180, 240, 241), (207, 244, 240, 180), (209, 245, 258, 196), (196, 258, 260, 198), (197, 259, 261, 199), (198, 260, 262, 200), (199, 261, 263, 201), (200, 262, 264, 202), (201, 263, 265, 203), (204, 266, 268, 206), (206, 268, 244, 207), (205, 267, 269, 208), (202, 264, 266, 204), (208, 269, 245, 209), (203, 265, 267, 205), (193, 181, 241, 242), (195, 182, 246, 243), (182, 184, 248, 246), (183, 185, 249, 247), (184, 186, 250, 248), (185, 187, 251, 249), (186, 188, 252, 250), (187, 189, 253, 251), (190, 192, 256, 254), (192, 193, 242, 256), (191, 194, 257, 255), (188, 190, 254, 252), (194, 195, 243, 257), (189, 191, 255, 253), (317, 288, 289, 319), (321, 290, 291, 310), (316, 295, 278, 318), (319, 289, 290, 321), (320, 284, 285, 309), (318, 278, 284, 320), (315, 287, 288, 317), (314, 294, 295, 316), (313, 286, 287, 315), (312, 293, 294, 314), (311, 292, 293, 312), (310, 291, 292, 311), (281, 302, 304, 280), (279, 306, 308, 270), (274, 301, 303, 275), (280, 304, 306, 279), (276, 305, 307, 277), (275, 303, 305, 276), (282, 300, 302, 281), (273, 299, 301, 274), (283, 298, 300, 282), (272, 297, 299, 273), (271, 296, 297, 272), (270, 308, 296, 271), (245, 310, 311, 258), (41, 280, 279, 40), (258, 311, 312, 260), (42, 281, 280, 41), (43, 282, 281, 42), (260, 312, 314, 262), (231, 304, 302, 229), (44, 283, 282, 43), (261, 313, 315, 263), (239, 308, 306, 233), (262, 314, 316, 264), (230, 303, 301, 228), (47, 285, 284, 46), (263, 315, 317, 265), (233, 306, 304, 231), (266, 318, 320, 268), (238, 307, 305, 232), (268, 320, 309, 244), (232, 305, 303, 230), (244, 47, 285, 309), (267, 319, 321, 269), (229, 302, 300, 227), (225, 44, 283, 298), (264, 316, 318, 266), (228, 301, 299, 226), (269, 321, 310, 245), (227, 300, 298, 225), (265, 317, 319, 267), (240, 309, 285, 59), (234, 26, 277, 307), (307, 238, 234), (285, 47, 59), (223, 298, 283, 45), (259, 48, 286, 313), (48, 49, 286), (225, 298, 223), (45, 283, 44), (259, 313, 261), (309, 240, 244), (7, 277, 26), (443, 444, 324, 322), (410, 530, 526, 451), (387, 386, 328, 326), (471, 387, 326, 445), (389, 388, 327, 329), (509, 389, 329, 477), (407, 406, 349, 350), (487, 465, 338, 339), (336, 461, 520, 514), (458, 524, 527, 447), (337, 405, 519, 515), (463, 337, 515, 522), (533, 450, 451, 526), (447, 527, 525, 454), (449, 355, 352, 415), (361, 341, 346, 402), (358, 340, 344, 367), (534, 364, 365, 527), (528, 362, 405, 337), (343, 354, 420, 448), (362, 368, 369, 363), (407, 350, 340, 358), (353, 363, 404, 347), (408, 351, 355, 449), (420, 354, 356, 456), (419, 353, 347, 462), (462, 347, 516, 521), (333, 512, 513, 332), (512, 331, 330, 513), (405, 348, 517, 519), (354, 364, 369, 356), (529, 361, 402, 524), (404, 336, 514, 518), (347, 404, 518, 516), (364, 403, 402, 365), (527, 365, 368, 525), (351, 359, 366, 355), (357, 403, 364, 354), (338, 465, 409, 537), (525, 368, 362, 528), (353, 356, 345, 342), (339, 407, 358, 530), (344, 452, 414, 341), (346, 357, 354, 343), (486, 466, 408, 411), (350, 486, 411, 340), (510, 393, 373, 505), (393, 392, 372, 373), (472, 391, 371, 467), (391, 390, 370, 371), (508, 384, 377, 506), (384, 383, 376, 377), (470, 382, 375, 468), (382, 385, 374, 375), (394, 397, 381, 378), (473, 394, 378, 469), (396, 395, 379, 380), (511, 396, 380, 507), (467, 371, 370, 436), (507, 500, 503, 510), (373, 372, 383, 384), (505, 373, 384, 508), (509, 502, 388, 389), (509, 506, 499, 502), (468, 375, 387, 471), (375, 374, 386, 387), (378, 381, 390, 391), (469, 378, 391, 472), (467, 436, 439, 470), (377, 376, 499, 506), (475, 325, 396, 511), (325, 323, 395, 396), (443, 322, 394, 473), (322, 324, 397, 394), (474, 398, 435, 504), (444, 399, 434, 442), (440, 437, 468, 471), (500, 426, 432, 503), (499, 425, 431, 502), (429, 422, 423, 428), (436, 422, 429, 439), (468, 437, 424, 425), (442, 434, 427, 438), (504, 435, 426, 500), (501, 428, 425, 499), (439, 429, 424, 437), (503, 432, 423, 498), (441, 433, 422, 436), (328, 446, 490, 495), (326, 328, 495, 497), (446, 401, 492, 490), (401, 477, 488, 492), (400, 445, 491, 493), (485, 483, 479, 481), (484, 482, 483, 485), (478, 480, 481, 479), (480, 484, 485, 481), (342, 418, 464, 348), (416, 417, 463, 461), (341, 414, 459, 346), (343, 448, 455, 345), (421, 447, 454, 453), (412, 413, 458, 457), (340, 411, 452, 344), (409, 410, 451, 450), (535, 532, 525, 528), (457, 458, 447, 421), (531, 457, 421, 534), (440, 430, 401, 446), (502, 431, 400, 476), (535, 528, 417, 416), (474, 475, 399, 398), (386, 440, 446, 328), (362, 342, 348, 405), (333, 335, 331, 512), (402, 346, 343, 365), (339, 338, 406, 407), (456, 356, 353, 419), (513, 330, 334, 332), (352, 360, 403, 357), (345, 356, 369, 368), (349, 406, 359, 351), (453, 454, 525, 532), (390, 441, 436, 370), (385, 439, 437, 374), (397, 442, 438, 381), (470, 439, 385, 382), (374, 437, 440, 386), (381, 438, 441, 390), (324, 444, 442, 397), (398, 443, 473, 435), (431, 425, 424, 430), (508, 429, 428, 501), (423, 467, 470, 428), (435, 473, 469, 426), (428, 470, 468, 425), (432, 472, 467, 423), (476, 400, 493, 489), (477, 329, 494, 488), (327, 476, 489, 496), (480, 478, 482, 484), (350, 349, 466, 486), (535, 416, 461, 336), (414, 415, 460, 459), (448, 420, 456, 455), (537, 409, 450, 533), (345, 455, 418, 342), (431, 471, 445, 400), (455, 456, 419, 418), (398, 399, 444, 443), (323, 325, 475, 474), (417, 528, 337, 463), (388, 502, 476, 327), (413, 529, 524, 458), (365, 343, 345, 368), (466, 349, 351, 408), (415, 352, 357, 460), (335, 333, 332, 334), (464, 462, 521, 523), (530, 358, 367, 526), (526, 367, 361, 529), (452, 449, 415, 414), (465, 487, 410, 409), (392, 503, 498, 372), (383, 501, 499, 376), (395, 504, 500, 379), (372, 498, 501, 383), (507, 380, 379, 500), (510, 503, 392, 393), (323, 474, 504, 395), (399, 475, 511, 434), (427, 507, 510, 433), (424, 506, 509, 430), (471, 431, 430, 440), (434, 511, 507, 427), (429, 508, 506, 424), (433, 510, 505, 422), (445, 326, 497, 491), (329, 327, 496, 494), (489, 493, 491, 497, 495, 490, 492, 488, 494, 496), (482, 478, 479, 483), (418, 419, 462, 464), (534, 421, 453, 532), (536, 412, 457, 531), (411, 408, 449, 452), (533, 526, 529, 536), (346, 459, 460, 357), (430, 509, 477, 401), (501, 498, 505, 508), (505, 498, 423, 422), (469, 438, 427, 426), (441, 438, 469, 472), (433, 432, 426, 427), (472, 432, 433, 441), (536, 529, 413, 412), (487, 339, 530, 410), (406, 338, 537, 359), (366, 533, 536, 360), (369, 532, 535, 363), (342, 362, 363, 353), (359, 537, 533, 366), (364, 534, 532, 369), (360, 536, 531, 403), (348, 464, 523, 517), (461, 463, 522, 520), (515, 519, 517, 523, 521, 516, 518, 514, 520, 522), (331, 335, 334, 330), (363, 535, 336, 404), (527, 524, 531, 534), (531, 524, 402, 403), (344, 355, 366, 367), (352, 355, 344, 341), (360, 361, 367, 366), (341, 361, 360, 352), (659, 538, 540, 660), (626, 667, 742, 746), (603, 542, 544, 602), (687, 661, 542, 603), (605, 545, 543, 604), (725, 693, 545, 605), (623, 566, 565, 622), (703, 555, 554, 681), (552, 730, 736, 677), (674, 663, 743, 740), (553, 731, 735, 621), (679, 738, 731, 553), (749, 742, 667, 666), (663, 670, 741, 743), (665, 631, 568, 571), (577, 618, 562, 557), (574, 583, 560, 556), (750, 743, 581, 580), (744, 553, 621, 578), (559, 664, 636, 570), (578, 579, 585, 584), (623, 574, 556, 566), (569, 563, 620, 579), (624, 665, 571, 567), (636, 672, 572, 570), (635, 678, 563, 569), (678, 737, 732, 563), (549, 548, 729, 728), (728, 729, 546, 547), (621, 735, 733, 564), (570, 572, 585, 580), (745, 740, 618, 577), (620, 734, 730, 552), (563, 732, 734, 620), (580, 581, 618, 619), (743, 741, 584, 581), (567, 571, 582, 575), (573, 570, 580, 619), (554, 753, 625, 681), (741, 744, 578, 584), (569, 558, 561, 572), (555, 746, 574, 623), (560, 557, 630, 668), (562, 559, 570, 573), (702, 627, 624, 682), (566, 556, 627, 702), (726, 721, 589, 609), (609, 589, 588, 608), (688, 683, 587, 607), (607, 587, 586, 606), (724, 722, 593, 600), (600, 593, 592, 599), (686, 684, 591, 598), (598, 591, 590, 601), (610, 594, 597, 613), (689, 685, 594, 610), (612, 596, 595, 611), (727, 723, 596, 612), (683, 652, 586, 587), (723, 726, 719, 716), (589, 600, 599, 588), (721, 724, 600, 589), (725, 605, 604, 718), (725, 718, 715, 722), (684, 687, 603, 591), (591, 603, 602, 590), (594, 607, 606, 597), (685, 688, 607, 594), (683, 686, 655, 652), (593, 722, 715, 592), (691, 727, 612, 541), (541, 612, 611, 539), (659, 689, 610, 538), (538, 610, 613, 540), (690, 720, 651, 614), (660, 658, 650, 615), (656, 687, 684, 653), (716, 719, 648, 642), (715, 718, 647, 641), (645, 644, 639, 638), (652, 655, 645, 638), (684, 641, 640, 653), (658, 654, 643, 650), (720, 716, 642, 651), (717, 715, 641, 644), (655, 653, 640, 645), (719, 714, 639, 648), (657, 652, 638, 649), (544, 711, 706, 662), (542, 713, 711, 544), (662, 706, 708, 617), (617, 708, 704, 693), (616, 709, 707, 661), (701, 697, 695, 699), (700, 701, 699, 698), (694, 695, 697, 696), (696, 697, 701, 700), (558, 564, 680, 634), (632, 677, 679, 633), (557, 562, 675, 630), (559, 561, 671, 664), (637, 669, 670, 663), (628, 673, 674, 629), (556, 560, 668, 627), (625, 666, 667, 626), (751, 744, 741, 748), (673, 637, 663, 674), (747, 750, 637, 673), (656, 662, 617, 646), (718, 692, 616, 647), (751, 632, 633, 744), (690, 614, 615, 691), (602, 544, 662, 656), (578, 621, 564, 558), (549, 728, 547, 551), (618, 581, 559, 562), (555, 623, 622, 554), (672, 635, 569, 572), (729, 548, 550, 546), (568, 573, 619, 576), (561, 584, 585, 572), (565, 567, 575, 622), (669, 748, 741, 670), (606, 586, 652, 657), (601, 590, 653, 655), (613, 597, 654, 658), (686, 598, 601, 655), (590, 602, 656, 653), (597, 606, 657, 654), (540, 613, 658, 660), (614, 651, 689, 659), (647, 646, 640, 641), (724, 717, 644, 645), (639, 644, 686, 683), (651, 642, 685, 689), (644, 641, 684, 686), (648, 639, 683, 688), (692, 705, 709, 616), (693, 704, 710, 545), (543, 712, 705, 692), (696, 700, 698, 694), (566, 702, 682, 565), (751, 552, 677, 632), (630, 675, 676, 631), (664, 671, 672, 636), (753, 749, 666, 625), (561, 558, 634, 671), (647, 616, 661, 687), (671, 634, 635, 672), (614, 659, 660, 615), (539, 690, 691, 541), (633, 679, 553, 744), (604, 543, 692, 718), (629, 674, 740, 745), (581, 584, 561, 559), (682, 624, 567, 565), (631, 676, 573, 568), (551, 550, 548, 549), (680, 739, 737, 678), (746, 742, 583, 574), (742, 745, 577, 583), (668, 630, 631, 665), (681, 625, 626, 703), (608, 588, 714, 719), (599, 592, 715, 717), (611, 595, 716, 720), (588, 599, 717, 714), (723, 716, 595, 596), (726, 609, 608, 719), (539, 611, 720, 690), (615, 650, 727, 691), (643, 649, 726, 723), (640, 646, 725, 722), (687, 656, 646, 647), (650, 643, 723, 727), (645, 640, 722, 724), (649, 638, 721, 726), (661, 707, 713, 542), (545, 710, 712, 543), (705, 712, 710, 704, 708, 706, 711, 713, 707, 709), (698, 699, 695, 694), (634, 680, 678, 635), (750, 748, 669, 637), (752, 747, 673, 628), (627, 668, 665, 624), (749, 752, 745, 742), (562, 573, 676, 675), (646, 617, 693, 725), (717, 724, 721, 714), (721, 638, 639, 714), (685, 642, 643, 654), (657, 688, 685, 654), (649, 643, 642, 648), (688, 657, 649, 648), (752, 628, 629, 745), (703, 626, 746, 555), (622, 575, 753, 554), (582, 576, 752, 749), (585, 579, 751, 748), (558, 569, 579, 578), (575, 582, 749, 753), (580, 585, 748, 750), (576, 619, 747, 752), (564, 733, 739, 680), (677, 736, 738, 679), (731, 738, 736, 730, 734, 732, 737, 739, 733, 735), (547, 546, 550, 551), (579, 620, 552, 751), (743, 750, 747, 740), (747, 619, 618, 740), (560, 583, 582, 571), (568, 557, 560, 571), (576, 582, 583, 577), (557, 568, 576, 577), (756, 769, 768, 755), (764, 777, 776, 763), (763, 776, 775, 762), (754, 767, 779, 766), (762, 775, 774, 761), (761, 774, 773, 760), (760, 773, 772, 759), (759, 772, 771, 758), (765, 778, 777, 764), (766, 779, 778, 765), (755, 768, 767, 754), (758, 771, 770, 757), (792, 805, 804, 791), (791, 804, 803, 790), (790, 803, 802, 789), (789, 802, 801, 788), (788, 801, 800, 787), (781, 794, 793, 780), (782, 795, 794, 781), (783, 796, 795, 782), (784, 797, 796, 783), (785, 798, 797, 784), (786, 799, 798, 785), (787, 800, 799, 786), (808, 807, 820, 821), (816, 815, 828, 829), (815, 814, 827, 828), (806, 818, 831, 819), (814, 813, 826, 827), (813, 812, 825, 826), (812, 811, 824, 825), (811, 810, 823, 824), (817, 816, 829, 830), (818, 817, 830, 831), (807, 806, 819, 820), (810, 809, 822, 823), (844, 843, 856, 857), (843, 842, 855, 856), (842, 841, 854, 855), (841, 840, 853, 854), (840, 839, 852, 853), (833, 832, 845, 846), (834, 833, 846, 847), (835, 834, 847, 848), (836, 835, 848, 849), (837, 836, 849, 850), (838, 837, 850, 851), (839, 838, 851, 852), (772, 773, 825, 824), (756, 755, 807, 808), (791, 790, 842, 843), (773, 774, 826, 825), (792, 791, 843, 844), (774, 775, 827, 826), (775, 776, 828, 827), (758, 757, 809, 810), (776, 777, 829, 828), (759, 758, 810, 811), (777, 778, 830, 829), (760, 759, 811, 812), (778, 779, 831, 830), (761, 760, 812, 813), (767, 768, 820, 819), (762, 761, 813, 814), (763, 762, 814, 815), (764, 763, 815, 816), (765, 764, 816, 817), (793, 794, 846, 845), (766, 765, 817, 818), (794, 795, 847, 846), (755, 754, 806, 807), (795, 796, 848, 847), (796, 797, 849, 848), (797, 798, 850, 849), (798, 799, 851, 850), (799, 800, 852, 851), (781, 780, 832, 833), (800, 801, 853, 852), (782, 781, 833, 834), (801, 802, 854, 853), (783, 782, 834, 835), (802, 803, 855, 854), (784, 783, 835, 836), (779, 767, 819, 831), (803, 804, 856, 855), (785, 784, 836, 837), (768, 769, 821, 820), (804, 805, 857, 856), (786, 785, 837, 838), (787, 786, 838, 839), (788, 787, 839, 840), (770, 771, 823, 822), (789, 788, 840, 841), (771, 772, 824, 823), (754, 766, 818, 806), (790, 789, 841, 842), (872, 870, 871, 873), (858, 859, 868, 869), (864, 863, 862, 865), (873, 859, 858, 872), (870, 869, 868, 871), (861, 860, 862, 863), (865, 862, 860, 867), (866, 861, 863, 864), (866, 864, 865, 867), (872, 858, 869, 870), (871, 868, 859, 873), (867, 860, 861, 866), (880, 878, 879, 881), (874, 875, 876, 877), (881, 875, 874, 880), (878, 877, 876, 879), (880, 874, 877, 878), (879, 876, 875, 881), (888, 886, 887, 889), (882, 883, 884, 885), (889, 883, 882, 888), (886, 885, 884, 887), (888, 882, 885, 886), (887, 884, 883, 889), (896, 894, 895, 897), (890, 891, 892, 893), (897, 891, 890, 896), (894, 893, 892, 895), (896, 890, 893, 894), (895, 892, 891, 897), (912, 910, 911, 913), (898, 899, 908, 909), (904, 903, 902, 905), (913, 899, 898, 912), (910, 909, 908, 911), (901, 900, 902, 903), (905, 902, 900, 907), (906, 901, 903, 904), (906, 904, 905, 907), (912, 898, 909, 910), (911, 908, 899, 913), (907, 900, 901, 906), (920, 918, 919, 921), (914, 915, 916, 917), (921, 915, 914, 920), (918, 917, 916, 919), (920, 914, 917, 918), (919, 916, 915, 921), (928, 926, 927, 929), (922, 923, 924, 925), (929, 923, 922, 928), (926, 925, 924, 927), (928, 922, 925, 926), (927, 924, 923, 929), (936, 934, 935, 937), (930, 931, 932, 933), (937, 931, 930, 936), (934, 933, 932, 935), (936, 930, 933, 934), (935, 932, 931, 937), (944, 942, 943, 945), (938, 939, 940, 941), (945, 939, 938, 944), (942, 941, 940, 943), (944, 938, 941, 942), (943, 940, 939, 945), (960, 958, 959, 961), (946, 947, 956, 957), (952, 951, 950, 953), (961, 947, 946, 960), (958, 957, 956, 959), (949, 948, 950, 951), (953, 950, 948, 955), (954, 949, 951, 952), (954, 952, 953, 955), (960, 946, 957, 958), (959, 956, 947, 961), (955, 948, 949, 954), (968, 966, 967, 969), (962, 963, 964, 965), (969, 963, 962, 968), (966, 965, 964, 967), (968, 962, 965, 966), (967, 964, 963, 969), (976, 974, 975, 977), (970, 971, 972, 973), (977, 971, 970, 976), (974, 973, 972, 975), (976, 970, 973, 974), (975, 972, 971, 977), (984, 982, 983, 985), (978, 979, 980, 981), (985, 979, 978, 984), (982, 981, 980, 983), (984, 978, 981, 982), (983, 980, 979, 985), (1000, 998, 999, 1001), (986, 987, 996, 997), (992, 991, 990, 993), (1001, 987, 986, 1000), (998, 997, 996, 999), (989, 988, 990, 991), (993, 990, 988, 995), (994, 989, 991, 992), (994, 992, 993, 995), (1000, 986, 997, 998), (999, 996, 987, 1001), (995, 988, 989, 994), (1008, 1006, 1007, 1009), (1002, 1003, 1004, 1005), (1009, 1003, 1002, 1008), (1006, 1005, 1004, 1007), (1008, 1002, 1005, 1006), (1007, 1004, 1003, 1009), (1016, 1014, 1015, 1017), (1010, 1011, 1012, 1013), (1017, 1011, 1010, 1016), (1014, 1013, 1012, 1015), (1016, 1010, 1013, 1014), (1015, 1012, 1011, 1017), (1024, 1022, 1023, 1025), (1018, 1019, 1020, 1021), (1025, 1019, 1018, 1024), (1022, 1021, 1020, 1023), (1024, 1018, 1021, 1022), (1023, 1020, 1019, 1025), (1032, 1030, 1031, 1033), (1026, 1027, 1028, 1029), (1033, 1027, 1026, 1032), (1030, 1029, 1028, 1031), (1032, 1026, 1029, 1030), (1031, 1028, 1027, 1033), (540, 702, 566, 623, 555, 691, 615, 660), (324, 486, 350, 407, 339, 475, 399, 444)])
me_cube.polygons.foreach_set('material_index', [3, 3, 3, 3, 3, 3, 3, 3, 3, 3, 3, 3, 3, 3, 4, 4, 4, 4, 4, 4, 4, 4, 4, 4, 4, 4, 4, 4, 0, 0, 0, 0, 0, 0, 0, 0, 0, 0, 0, 0, 0, 0, 0, 0, 0, 3, 0, 0, 0, 0, 0, 3, 0, 0, 0, 0, 0, 0, 0, 0, 0, 0, 0, 0, 0, 0, 0, 0, 0, 0, 0, 0, 0, 0, 0, 0, 0, 0, 0, 0, 0, 0, 0, 0, 0, 0, 0, 0, 0, 0, 0, 0, 0, 0, 0, 0, 0, 0, 0, 0, 0, 0, 0, 0, 0, 0, 0, 0, 0, 0, 0, 0, 0, 0, 0, 0, 0, 0, 0, 0, 0, 0, 0, 0, 0, 0, 0, 0, 0, 0, 0, 0, 0, 0, 0, 0, 0, 0, 0, 0, 0, 0, 0, 0, 0, 0, 0, 0, 0, 0, 0, 0, 0, 0, 0, 0, 0, 0, 0, 0, 0, 0, 0, 0, 0, 0, 0, 0, 0, 0, 0, 0, 0, 0, 0, 0, 0, 0, 3, 3, 3, 3, 3, 3, 3, 3, 3, 3, 3, 3, 3, 3, 3, 3, 3, 3, 3, 3, 3, 3, 3, 3, 3, 3, 3, 3, 3, 3, 3, 3, 3, 3, 3, 3, 3, 3, 3, 3, 3, 3, 3, 3, 4, 4, 4, 4, 4, 4, 4, 4, 4, 4, 4, 4, 4, 4, 3, 3, 3, 3, 3, 3, 3, 3, 3, 3, 3, 3, 3, 3, 3, 3, 3, 3, 3, 3, 3, 3, 3, 3, 3, 3, 3, 3, 3, 3, 3, 3, 4, 4, 4, 4, 4, 4, 4, 4, 4, 4, 4, 4, 4, 4, 4, 4, 4, 4, 4, 4, 4, 4, 4, 4, 4, 4, 4, 4, 4, 4, 4, 4, 4, 4, 4, 4, 4, 4, 4, 4, 4, 4, 4, 4, 4, 4, 4, 4, 4, 4, 4, 4, 4, 4, 4, 4, 4, 4, 4, 4, 4, 4, 4, 4, 2, 2, 2, 2, 2, 2, 2, 2, 2, 2, 2, 2, 2, 2, 2, 2, 2, 2, 2, 2, 2, 2, 2, 2, 2, 2, 2, 1, 1, 2, 2, 2, 2, 2, 2, 2, 2, 2, 2, 2, 2, 2, 2, 2, 2, 2, 2, 2, 2, 2, 2, 2, 2, 2, 2, 2, 2, 2, 2, 2, 2, 2, 2, 2, 2, 2, 2, 2, 2, 2, 2, 2, 2, 2, 2, 2, 2, 2, 2, 2, 2, 2, 2, 2, 2, 2, 2, 2, 2, 2, 2, 2, 2, 1, 1, 1, 1, 2, 2, 2, 2, 2, 2, 2, 2, 2, 2, 2, 2, 2, 2, 2, 2, 2, 1, 2, 2, 2, 1, 2, 2, 2, 2, 2, 2, 2, 2, 2, 2, 2, 2, 2, 2, 2, 2, 2, 2, 2, 2, 2, 1, 2, 2, 2, 2, 2, 2, 2, 2, 2, 2, 2, 2, 2, 2, 2, 2, 1, 2, 2, 2, 2, 2, 2, 2, 2, 2, 2, 2, 2, 2, 2, 2, 2, 2, 2, 2, 2, 2, 2, 1, 2, 2, 2, 2, 2, 2, 2, 2, 2, 2, 2, 2, 2, 2, 2, 2, 2, 2, 2, 2, 2, 2, 2, 2, 2, 1, 2, 2, 2, 2, 2, 2, 2, 2, 2, 2, 2, 2, 2, 2, 2, 2, 2, 2, 2, 2, 2, 2, 2, 2, 2, 2, 2, 2, 2, 2, 2, 2, 2, 2, 1, 1, 2, 2, 2, 2, 2, 2, 2, 2, 2, 2, 2, 2, 2, 2, 2, 2, 2, 2, 2, 2, 2, 2, 2, 2, 2, 2, 2, 2, 2, 2, 2, 2, 2, 2, 2, 2, 2, 2, 2, 2, 2, 2, 2, 2, 2, 2, 2, 2, 2, 2, 2, 2, 2, 2, 2, 2, 2, 2, 2, 2, 2, 2, 2, 2, 1, 1, 1, 1, 2, 2, 2, 2, 2, 2, 2, 2, 2, 2, 2, 2, 2, 2, 2, 2, 2, 1, 2, 2, 2, 1, 2, 2, 2, 2, 2, 2, 2, 2, 2, 2, 2, 2, 2, 2, 2, 2, 2, 2, 2, 2, 2, 1, 2, 2, 2, 2, 2, 2, 2, 2, 2, 2, 2, 2, 2, 2, 2, 2, 1, 2, 2, 2, 2, 2, 2, 2, 2, 2, 2, 2, 2, 2, 2, 2, 2, 2, 2, 2, 2, 2, 2, 1, 2, 2, 2, 2, 2, 2, 2, 2, 2, 2, 2, 2, 2, 2, 2, 2, 2, 2, 2, 2, 2, 2, 2, 2, 2, 1, 2, 2, 2, 2, 2, 2, 2, 0, 0, 0, 0, 0, 0, 0, 0, 0, 0, 0, 0, 0, 0, 0, 0, 0, 0, 0, 0, 0, 0, 0, 0, 0, 0, 0, 0, 0, 0, 0, 0, 0, 0, 0, 0, 0, 0, 0, 0, 0, 0, 0, 0, 0, 0, 0, 0, 0, 0, 0, 0, 0, 0, 0, 0, 0, 0, 0, 0, 0, 0, 0, 0, 0, 0, 0, 0, 0, 0, 0, 0, 0, 0, 0, 0, 0, 0, 0, 0, 0, 0, 0, 0, 0, 0, 0, 0, 0, 0, 0, 0, 0, 0, 0, 0, 4, 4, 4, 4, 4, 4, 4, 4, 4, 4, 4, 4, 4, 4, 4, 4, 4, 4, 4, 4, 4, 4, 4, 4, 4, 4, 4, 4, 4, 4, 4, 4, 4, 4, 4, 4, 4, 4, 4, 4, 4, 4, 4, 4, 4, 4, 4, 4, 4, 4, 4, 4, 4, 4, 4, 4, 4, 4, 4, 4, 4, 4, 4, 4, 4, 4, 4, 4, 4, 4, 4, 4, 4, 4, 4, 4, 4, 4, 4, 4, 4, 4, 4, 4, 4, 4, 4, 4, 4, 4, 4, 4, 4, 4, 4, 4, 4, 4, 4, 4, 4, 4, 4, 4, 4, 4, 4, 4, 4, 4, 4, 4, 4, 4, 4, 4, 4, 4, 4, 4, 4, 4, 4, 4, 4, 4, 4, 4, 4, 4, 4, 4, 2, 2])
me_cube.materials.append(mat_bridgewood)
me_cube.materials.append(mat_jadebridge)
me_cube.materials.append(mat_stonebridge)
me_cube.materials.append(mat_redbridge)
me_cube.materials.append(mat_redwoodbridge)
me_cube.use_remesh_preserve_volume = False
me_cube.use_remesh_preserve_attributes = False
me_cube.use_mirror_vertex_groups = False
me_cube.update()

# ---- objects
ob_cube = bpy.data.objects.new('Cube', me_cube)

# ---- transforms, parenting, visibility, modifiers, constraints
ob_cube.location = (0.0, 0.0, 0.0)
ob_cube.lock_rotations_4d = False
ob_cube.empty_display_type = 'ARROWS'
ob_cube.lineart.crease_threshold = 0.0

# ---- collection membership
col_collection_1.objects.link(ob_cube)

# ---- scene / render settings (as saved in the file)
scene.frame_start = 1; scene.frame_end = 250; scene.frame_set(1)
scene.render.engine = 'BLENDER_EEVEE_NEXT'
scene.render.resolution_percentage = 50
scene.render.dither_intensity = 0.0
scene.cycles.use_denoising = False
scene.cycles.samples = 10
scene.cycles.sampling_pattern = 'TABULATED_SOBOL'
scene.cycles.light_sampling_threshold = 0.0
scene.cycles.use_adaptive_sampling = False
scene.cycles.use_light_tree = False
scene.cycles.blur_glossy = 0.0
scene.cycles.pixel_filter_type = 'GAUSSIAN'
scene.cycles.sample_clamp_indirect = 0.0
scene.view_settings.view_transform = 'Standard'
bpy.context.view_layer.update()

# ---- added for rendering (the .blend has no active camera and no usable light): camera, sun
cam_auto = bpy.data.cameras.new('AutoCamera')
cam_auto.lens = 50.0
cam_auto.sensor_width = 36.0
cam_auto.clip_end = 1000.0
ob_auto_camera = bpy.data.objects.new('AutoCamera', cam_auto)
scene.collection.objects.link(ob_auto_camera)
ob_auto_camera.location = (24.5442, -29.3939, 22.723)
ob_auto_camera.rotation_euler = (1.09748, -7.21219e-08, 0.694738)
scene.camera = ob_auto_camera
light_auto_sun = bpy.data.lights.new('AutoSun', 'SUN')
light_auto_sun.energy = 3.0
light_auto_sun.angle = 0.0523599
ob_auto_sun = bpy.data.objects.new('AutoSun', light_auto_sun)
scene.collection.objects.link(ob_auto_sun)
ob_auto_sun.rotation_euler = (0.872665, 0.174533, 0.523599)
bpy.context.view_layer.update()
